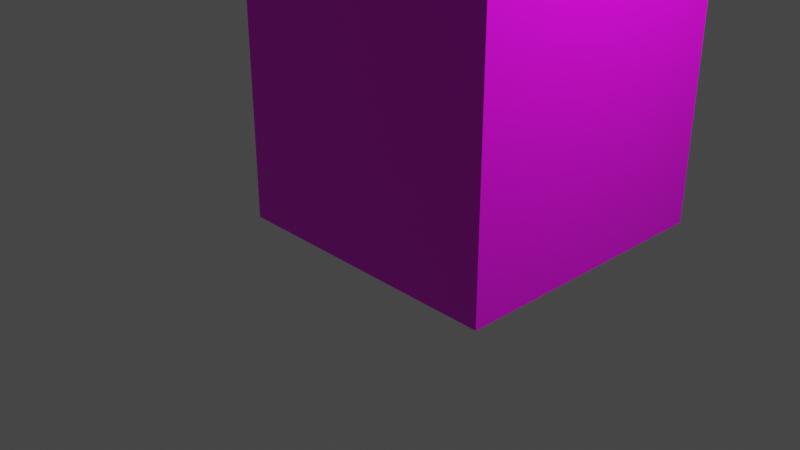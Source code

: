 # Source: hypotenuse.blend  (saved by Blender 2.90.8; exported with 4.5.12 LTS)
import bpy
from mathutils import Matrix  # noqa: F401  (used for matrix-valued properties, if any)

bpy.ops.wm.read_factory_settings(use_empty=True)
scene = bpy.context.scene
scene.name = 'Scene'

# ---- collections
col_collection = bpy.data.collections.new('Collection'); scene.collection.children.link(col_collection)

# ---- images (referenced by path relative to the original .blend; pixels are not part of the script)
import os
ASSET_DIR = os.environ.get("B2B_ASSET_DIR", "")  # directory of the original .blend (textures are referenced by path, not embedded)
HERE = os.path.dirname(os.path.abspath(__file__))  # packed textures are extracted next to this script under _unpacked/

def load_image(name, relpath, width, height, colorspace="sRGB"):
    """Load a texture the original file referenced (path relative to the .blend, or extracted next to this script)."""
    p = next((c for c in (os.path.join(HERE, relpath), os.path.join(ASSET_DIR, relpath)) if relpath and os.path.exists(c)), "")
    if p:
        img = bpy.data.images.load(p, check_existing=True)
        img.name = name
    else:  # same state as the original file: an image datablock whose file is absent (Cycles renders it pink)
        img = bpy.data.images.new(name, width, height)
        img.source = "FILE"
        img.filepath = "//" + (relpath or name)
    img.colorspace_settings.name = colorspace
    return img
img_brick_wall_1145380_jpg = load_image('brick-wall-1145380.jpg', 'brick-wall-1145380.jpg', 1024, 1024, 'sRGB')

# ---- materials (node trees are filled in below, after node groups)
mat_material = bpy.data.materials.new('Material')
mat_material.alpha_threshold = 0.0
mat_material.use_transparent_shadow = False
mat_material.line_color = (0.0, 0.0, 0.0, 1.0)

# ---- material node trees
mat_material.use_nodes = True; mat_material.node_tree.nodes.clear()
_N = mat_material.node_tree.nodes; _L = mat_material.node_tree.links
n0 = _N.new('ShaderNodeOutputMaterial'); n0.name = 'Material Output'; n0.location = (300, 300)
n1 = _N.new('ShaderNodeBsdfPrincipled'); n1.name = 'Principled BSDF'; n1.location = (10, 300)
n1.distribution = 'GGX'
n1.subsurface_method = 'BURLEY'
n1.inputs[2].default_value = 0.4
n1.inputs[3].default_value = 1.45
n1.inputs[27].default_value = (0.0, 0.0, 0.0, 1.0)
n1.inputs[28].default_value = 1.0
n2 = _N.new('ShaderNodeTexImage'); n2.name = '影像紋理'; n2.location = (-280, 280)
n2.image = img_brick_wall_1145380_jpg
_L.new(n1.outputs[0], n0.inputs[0])
_L.new(n2.outputs[0], n1.inputs[0])
n0.is_active_output = True

# ---- world
world_world = bpy.data.worlds.new('World'); scene.world = world_world
world_world.use_nodes = True; world_world.node_tree.nodes.clear()
_N = world_world.node_tree.nodes; _L = world_world.node_tree.links
n0 = _N.new('ShaderNodeOutputWorld'); n0.name = 'World Output'; n0.location = (300, 300)
n1 = _N.new('ShaderNodeBackground'); n1.name = 'Background'; n1.location = (10, 300)
n1.inputs[0].default_value = (0.05088, 0.05088, 0.05088, 1.0)
_L.new(n1.outputs[0], n0.inputs[0])
n0.is_active_output = True
world_world.color = (0.05088, 0.05088, 0.05088)
world_world.use_sun_shadow = False
world_world.sun_shadow_jitter_overblur = 0.0

# ---- cameras
cam_camera = bpy.data.cameras.new('Camera')
cam_camera.clip_end = 100.0
cam_camera.ortho_scale = 7.314

# ---- lights
light_light = bpy.data.lights.new('Light', 'POINT')
light_light.transmission_factor = 0.0
light_light.energy = 1000.0
light_light.shadow_soft_size = 0.1
light_light.shadow_maximum_resolution = 0.006
light_light.use_absolute_resolution = True

# ---- meshes
me_cube = bpy.data.meshes.new('Cube')
me_cube.from_pydata([(2.0, 2.0, 8.0), (2.0, 2.0, 0.0), (2.0, -1.0, 8.0), (2.0, -1.0, 0.0), (-1.0, 2.0, 10.0), (-1.0, 2.0, 0.0), (-1.0, -1.0, 10.0), (-1.0, -1.0, 0.0)], [], [(0, 4, 6, 2), (3, 2, 6, 7), (7, 6, 4, 5), (5, 1, 3, 7), (1, 0, 2, 3), (5, 4, 0, 1)])
_uv = me_cube.uv_layers.new(name='UVMap')
_uv.uv.foreach_set('vector', [-0.125, 0.005164, -0.125, -0.9845, 0.4317, -0.9845, 0.4317, 0.005164, 0.4317, 0.9948, 0.4317, 0.005164, 0.9884, 0.005164, 0.9884, 0.9948, -1.238, 0.9948, -1.238, 0.005164, -0.6817, 0.005164, -0.6817, 0.9948, -0.125, 1.985, -0.125, 0.9948, 0.4317, 0.9948, 0.4317, 1.985, -0.125, 0.9948, -0.125, 0.005164, 0.4317, 0.005164, 0.4317, 0.9948, -0.6817, 0.9948, -0.6817, 0.005164, -0.125, 0.005164, -0.125, 0.9948])
me_cube.materials.append(mat_material)
me_cube.use_remesh_preserve_volume = False
me_cube.use_remesh_preserve_attributes = False
me_cube.use_mirror_vertex_groups = False
me_cube.update()

# ---- objects
ob_cube = bpy.data.objects.new('Cube', me_cube)
ob_light = bpy.data.objects.new('Light', light_light)
ob_camera = bpy.data.objects.new('Camera', cam_camera)

# ---- transforms, parenting, visibility, modifiers, constraints
ob_cube.location = (0.0, 0.0, 0.0)
ob_cube.lock_rotations_4d = False
ob_cube.empty_display_type = 'ARROWS'
ob_cube.lineart.crease_threshold = 0.0
ob_light.location = (4.076, 1.005, 5.904)
ob_light.rotation_euler = (0.6503, 0.05522, 1.866)
ob_light.lock_rotations_4d = False
ob_light.empty_display_type = 'ARROWS'
ob_light.color = (0.0, 0.0, 0.0, 0.0)
ob_light.lineart.crease_threshold = 0.0
ob_camera.location = (7.359, -6.926, 4.958)
ob_camera.rotation_euler = (1.109, 0.0, 0.8149)
ob_camera.lock_rotations_4d = False
ob_camera.empty_display_type = 'ARROWS'
ob_camera.color = (0.0, 0.0, 0.0, 0.0)
ob_camera.display_type = 'WIRE'
ob_camera.lineart.crease_threshold = 0.0

# ---- collection membership
col_collection.objects.link(ob_cube)
col_collection.objects.link(ob_light)
col_collection.objects.link(ob_camera)

# ---- scene / render settings (as saved in the file)
scene.camera = ob_camera
scene.frame_start = 1; scene.frame_end = 250; scene.frame_set(1)
scene.render.engine = 'BLENDER_EEVEE_NEXT'
scene.cycles.use_denoising = False
scene.cycles.samples = 128
scene.cycles.sampling_pattern = 'TABULATED_SOBOL'
scene.cycles.use_adaptive_sampling = False
scene.cycles.use_light_tree = False
scene.view_settings.view_transform = 'Filmic'
bpy.context.view_layer.update()

